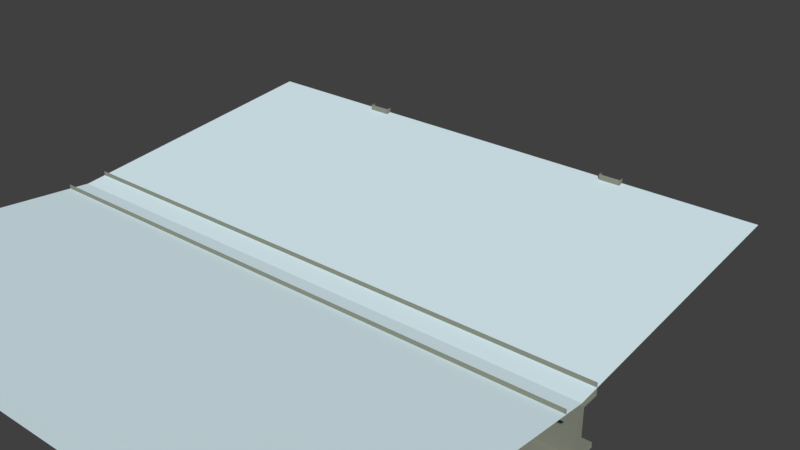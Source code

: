 # Source: roof.blend  (saved by Blender 2.79.0; exported with 4.5.12 LTS)
import bpy
from mathutils import Matrix  # noqa: F401  (used for matrix-valued properties, if any)

bpy.ops.wm.read_factory_settings(use_empty=True)
scene = bpy.context.scene
scene.name = 'Scene'

# ---- collections
col_collection_1 = bpy.data.collections.new('Collection 1'); scene.collection.children.link(col_collection_1)

# ---- materials (node trees are filled in below, after node groups)
mat_roof = bpy.data.materials.new('Roof')
mat_roof.alpha_threshold = 0.0
mat_roof.use_transparent_shadow = False
mat_roof.diffuse_color = (0.2537, 0.2668, 0.2137, 1.0)
mat_roof.roughness = 0.5
mat_roof_roof = bpy.data.materials.new('Roof Roof')
mat_roof_roof.alpha_threshold = 0.0
mat_roof_roof.use_transparent_shadow = False
mat_roof_roof.diffuse_color = (0.7679, 0.9425, 1.0, 1.0)
mat_roof_roof.roughness = 0.5

# ---- material node trees

# ---- world
world_world = bpy.data.worlds.new('World'); scene.world = world_world
world_world.color = (0.05088, 0.05088, 0.05088)
world_world.use_sun_shadow = False
world_world.sun_shadow_jitter_overblur = 0.0
world_world.cycles.sampling_method = 'MANUAL'

# ---- meshes
me_cube = bpy.data.meshes.new('Cube')
me_cube.from_pydata([(-5.0, 0.0, 1.0), (5.0, 0.0, 1.0), (5.0, 0.36, 0.09886), (5.0, 0.36, 1.115), (-5.0, 0.36, 0.09886), (-5.0, 0.36, 1.115), (5.0, 0.36, 0.9158), (5.0, 0.36, 0.1831), (-5.0, 0.36, 0.9158), (-5.0, 0.36, 0.1831), (5.0, 0.06564, 0.9017), (5.0, 0.06564, 0.1972), (-5.0, 0.06564, 0.9017), (-5.0, 0.06564, 0.1972), (-5.0, 5.0, 1.5), (5.0, 5.0, 1.5), (-2.61, 0.0, 0.8), (-2.61, 0.0, 1.0), (-2.61, 5.0, 1.3), (-2.61, 5.0, 1.5), (-2.41, 0.0, 0.8), (-2.41, 0.0, 1.0), (-2.41, 5.0, 1.3), (-2.41, 5.0, 1.5), (5.0, 0.0, 0.09886), (-5.0, 0.0, 0.09886), (-2.61, 0.0, 0.1), (-2.61, 0.0, 0.3), (-2.61, 5.0, 0.6), (-2.61, 5.0, 0.8), (-2.41, 0.0, 0.1), (-2.41, 0.0, 0.3), (-2.41, 5.0, 0.6), (-2.41, 5.0, 0.8), (-2.438, 0.2677, 0.2115), (-2.438, 0.9121, 0.9667), (-2.438, 1.432, 0.3362), (-2.438, 2.062, 1.05), (-2.438, 2.651, 0.5025), (-2.438, 3.226, 1.195), (-2.438, 3.808, 0.6065), (-2.438, 4.376, 1.292), (-2.438, 4.924, 0.7381), (-2.581, 0.06772, 0.2115), (-2.581, 0.7121, 0.9667), (-2.581, 1.232, 0.3362), (-2.581, 1.862, 1.05), (-2.581, 2.451, 0.5025), (-2.581, 3.026, 1.195), (-2.581, 3.608, 0.6065), (-2.581, 4.176, 1.292), (-2.581, 4.724, 0.7381), (-2.581, 0.2677, 0.2115), (-2.581, 0.9121, 0.9667), (-2.581, 1.432, 0.3362), (-2.581, 2.062, 1.05), (-2.581, 2.651, 0.5025), (-2.581, 3.226, 1.195), (-2.581, 3.808, 0.6065), (-2.581, 4.376, 1.292), (-2.581, 4.924, 0.7381), (-2.438, 0.06772, 0.2115), (-2.438, 0.7121, 0.9667), (-2.438, 1.232, 0.3362), (-2.438, 1.862, 1.05), (-2.438, 2.451, 0.5025), (-2.438, 3.026, 1.195), (-2.438, 3.608, 0.6065), (-2.438, 4.176, 1.292), (-2.438, 4.724, 0.7381), (-2.702, 4.9, 1.59), (-2.318, 4.9, 1.59), (-2.702, 4.9, 0.51), (-2.318, 4.9, 0.51), (-2.702, 5.0, 1.59), (-2.318, 5.0, 1.59), (-2.702, 5.0, 0.51), (-2.318, 5.0, 0.51), (2.363, 0.0, 0.8), (2.363, 0.0, 1.0), (2.363, 5.0, 1.3), (2.363, 5.0, 1.5), (2.563, 0.0, 0.8), (2.563, 0.0, 1.0), (2.563, 5.0, 1.3), (2.563, 5.0, 1.5), (2.363, 0.0, 0.1), (2.363, 0.0, 0.3), (2.363, 5.0, 0.6), (2.363, 5.0, 0.8), (2.563, 0.0, 0.1), (2.563, 0.0, 0.3), (2.563, 5.0, 0.6), (2.563, 5.0, 0.8), (2.535, 0.2677, 0.2115), (2.535, 0.9121, 0.9667), (2.535, 1.432, 0.3362), (2.535, 2.062, 1.05), (2.535, 2.651, 0.5025), (2.535, 3.226, 1.195), (2.535, 3.808, 0.6065), (2.535, 4.376, 1.292), (2.535, 4.924, 0.7381), (2.392, 0.06772, 0.2115), (2.392, 0.7121, 0.9667), (2.392, 1.232, 0.3362), (2.392, 1.862, 1.05), (2.392, 2.451, 0.5025), (2.392, 3.026, 1.195), (2.392, 3.608, 0.6065), (2.392, 4.176, 1.292), (2.392, 4.724, 0.7381), (2.392, 0.2677, 0.2115), (2.392, 0.9121, 0.9667), (2.392, 1.432, 0.3362), (2.392, 2.062, 1.05), (2.392, 2.651, 0.5025), (2.392, 3.226, 1.195), (2.392, 3.808, 0.6065), (2.392, 4.376, 1.292), (2.392, 4.924, 0.7381), (2.535, 0.06772, 0.2115), (2.535, 0.7121, 0.9667), (2.535, 1.232, 0.3362), (2.535, 1.862, 1.05), (2.535, 2.451, 0.5025), (2.535, 3.026, 1.195), (2.535, 3.608, 0.6065), (2.535, 4.176, 1.292), (2.535, 4.724, 0.7381), (2.271, 4.9, 1.59), (2.655, 4.9, 1.59), (2.271, 4.9, 0.51), (2.655, 4.9, 0.51), (2.271, 5.0, 1.59), (2.655, 5.0, 1.59), (2.271, 5.0, 0.51), (2.655, 5.0, 0.51)], [], [(6, 8, 5, 3), (2, 4, 9, 7), (10, 12, 8, 6), (7, 11, 13, 9), (11, 13, 12, 10), (1, 0, 14, 15), (18, 16, 17, 19), (22, 23, 21, 20), (18, 22, 20, 16), (4, 2, 24, 25), (28, 26, 27, 29), (32, 33, 31, 30), (28, 32, 30, 26), (27, 29, 33, 31), (39, 38, 56, 57), (37, 36, 54, 55), (35, 62, 61, 34), (36, 35, 62, 63), (37, 64, 63, 36), (47, 65, 64, 46), (38, 37, 55, 56), (38, 37, 64, 65), (47, 46, 55, 56), (46, 45, 63, 64), (46, 55, 54, 45), (45, 63, 62, 44), (36, 54, 53, 35), (45, 44, 53, 54), (53, 35, 34, 52), (44, 43, 61, 62), (44, 53, 52, 43), (48, 66, 65, 47), (39, 66, 65, 38), (48, 57, 56, 47), (40, 39, 66, 67), (49, 67, 66, 48), (40, 58, 57, 39), (49, 48, 57, 58), (50, 68, 67, 49), (41, 68, 67, 40), (50, 59, 58, 49), (41, 40, 58, 59), (51, 69, 68, 50), (42, 41, 68, 69), (51, 50, 59, 60), (42, 60, 59, 41), (70, 72, 73, 71), (73, 77, 75, 71), (72, 76, 77, 73), (70, 74, 76, 72), (80, 78, 79, 81), (84, 85, 83, 82), (80, 84, 82, 78), (88, 86, 87, 89), (92, 93, 91, 90), (88, 92, 90, 86), (87, 89, 93, 91), (99, 98, 116, 117), (97, 96, 114, 115), (95, 122, 121, 94), (96, 95, 122, 123), (97, 124, 123, 96), (107, 125, 124, 106), (98, 97, 115, 116), (98, 97, 124, 125), (107, 106, 115, 116), (106, 105, 123, 124), (106, 115, 114, 105), (105, 123, 122, 104), (96, 114, 113, 95), (105, 104, 113, 114), (113, 95, 94, 112), (104, 103, 121, 122), (104, 113, 112, 103), (108, 126, 125, 107), (99, 126, 125, 98), (108, 117, 116, 107), (100, 99, 126, 127), (109, 127, 126, 108), (100, 118, 117, 99), (109, 108, 117, 118), (110, 128, 127, 109), (101, 128, 127, 100), (110, 119, 118, 109), (101, 100, 118, 119), (111, 129, 128, 110), (102, 101, 128, 129), (111, 110, 119, 120), (102, 120, 119, 101), (130, 132, 133, 131), (133, 137, 135, 131), (132, 136, 137, 133), (130, 134, 136, 132)])
me_cube.polygons.foreach_set('material_index', [0, 0, 0, 0, 0, 1, 0, 0, 0, 0, 0, 0, 0, 0, 0, 0, 0, 0, 0, 0, 0, 0, 0, 0, 0, 0, 0, 0, 0, 0, 0, 0, 0, 0, 0, 0, 0, 0, 0, 0, 0, 0, 0, 0, 0, 0, 0, 0, 0, 0, 0, 0, 0, 0, 0, 0, 0, 0, 0, 0, 0, 0, 0, 0, 0, 0, 0, 0, 0, 0, 0, 0, 0, 0, 0, 0, 0, 0, 0, 0, 0, 0, 0, 0, 0, 0, 0, 0, 0, 0, 0, 0, 0])
_uv = me_cube.uv_layers.new(name='UVMap')
_uv.uv.foreach_set('vector', [0.0, 0.0, 0.0, 0.0, 0.0, 0.0, 0.0, 0.0, 0.0, 0.0, 0.0, 0.0, 0.0, 0.0, 0.0, 0.0, 0.0, 0.0, 0.0, 0.0, 0.0, 0.0, 0.0, 0.0, 0.0, 0.0, 0.0, 0.0, 0.0, 0.0, 0.0, 0.0, 0.0, 0.0, 0.0, 0.0, 0.0, 0.0, 0.0, 0.0, 0.9999, 0.5025, 7.092e-05, 0.5025, 7.088e-05, 7.088e-05, 0.9999, 7.088e-05, 0.0, 0.0, 0.0, 0.0, 0.0, 0.0, 0.0, 0.0, 0.0, 0.0, 0.0, 0.0, 0.0, 0.0, 0.0, 0.0, 0.0, 0.0, 0.0, 0.0, 0.0, 0.0, 0.0, 0.0, 0.0, 0.0, 0.0, 0.0, 0.0, 0.0, 0.0, 0.0, 0.0, 0.0, 0.0, 0.0, 0.0, 0.0, 0.0, 0.0, 0.0, 0.0, 0.0, 0.0, 0.0, 0.0, 0.0, 0.0, 0.0, 0.0, 0.0, 0.0, 0.0, 0.0, 0.0, 0.0, 0.0, 0.0, 0.0, 0.0, 0.0, 0.0, 0.0, 0.0, 0.0, 0.0, 0.0, 0.0, 0.0, 0.0, 0.0, 0.0, 0.0, 0.0, 0.0, 0.0, 0.0, 0.0, 0.0, 0.0, 0.0, 0.0, 0.0, 0.0, 0.0, 0.0, 0.0, 0.0, 0.0, 0.0, 0.0, 0.0, 0.0, 0.0, 0.0, 0.0, 0.0, 0.0, 0.0, 0.0, 0.0, 0.0, 0.0, 0.0, 0.0, 0.0, 0.0, 0.0, 0.0, 0.0, 0.0, 0.0, 0.0, 0.0, 0.0, 0.0, 0.0, 0.0, 0.0, 0.0, 0.0, 0.0, 0.0, 0.0, 0.0, 0.0, 0.0, 0.0, 0.0, 0.0, 0.0, 0.0, 0.0, 0.0, 0.0, 0.0, 0.0, 0.0, 0.0, 0.0, 0.0, 0.0, 0.0, 0.0, 0.0, 0.0, 0.0, 0.0, 0.0, 0.0, 0.0, 0.0, 0.0, 0.0, 0.0, 0.0, 0.0, 0.0, 0.0, 0.0, 0.0, 0.0, 0.0, 0.0, 0.0, 0.0, 0.0, 0.0, 0.0, 0.0, 0.0, 0.0, 0.0, 0.0, 0.0, 0.0, 0.0, 0.0, 0.0, 0.0, 0.0, 0.0, 0.0, 0.0, 0.0, 0.0, 0.0, 0.0, 0.0, 0.0, 0.0, 0.0, 0.0, 0.0, 0.0, 0.0, 0.0, 0.0, 0.0, 0.0, 0.0, 0.0, 0.0, 0.0, 0.0, 0.0, 0.0, 0.0, 0.0, 0.0, 0.0, 0.0, 0.0, 0.0, 0.0, 0.0, 0.0, 0.0, 0.0, 0.0, 0.0, 0.0, 0.0, 0.0, 0.0, 0.0, 0.0, 0.0, 0.0, 0.0, 0.0, 0.0, 0.0, 0.0, 0.0, 0.0, 0.0, 0.0, 0.0, 0.0, 0.0, 0.0, 0.0, 0.0, 0.0, 0.0, 0.0, 0.0, 0.0, 0.0, 0.0, 0.0, 0.0, 0.0, 0.0, 0.0, 0.0, 0.0, 0.0, 0.0, 0.0, 0.0, 0.0, 0.0, 0.0, 0.0, 0.0, 0.0, 0.0, 0.0, 0.0, 0.0, 0.0, 0.0, 0.0, 0.0, 0.0, 0.0, 0.0, 0.0, 0.0, 0.0, 0.0, 0.0, 0.0, 0.0, 0.0, 0.0, 0.0, 0.0, 0.0, 0.0, 0.0, 0.0, 0.0, 0.0, 0.0, 0.0, 0.0, 0.0, 0.0, 0.0, 0.0, 0.0, 0.0, 0.0, 0.0, 0.0, 0.0, 0.0, 0.0, 0.0, 0.0, 0.0, 0.0, 0.0, 0.0, 0.0, 0.0, 0.0, 0.0, 0.0, 0.0, 0.0, 0.0, 0.0, 0.0, 0.0, 0.0, 0.0, 0.0, 0.0, 0.0, 0.0, 0.0, 0.0, 0.0, 0.0, 0.0, 0.0, 0.0, 0.0, 0.0, 0.0, 0.0, 0.0, 0.0, 0.0, 0.0, 0.0, 0.0, 0.0, 0.0, 0.0, 0.0, 0.0, 0.0, 0.0, 0.0, 0.0, 0.0, 0.0, 0.0, 0.0, 0.0, 0.0, 0.0, 0.0, 0.0, 0.0, 0.0, 0.0, 0.0, 0.0, 0.0, 0.0, 0.0, 0.0, 0.0, 0.0, 0.0, 0.0, 0.0, 0.0, 0.0, 0.0, 0.0, 0.0, 0.0, 0.0, 0.0, 0.0, 0.0, 0.0, 0.0, 0.0, 0.0, 0.0, 0.0, 0.0, 0.0, 0.0, 0.0, 0.0, 0.0, 0.0, 0.0, 0.0, 0.0, 0.0, 0.0, 0.0, 0.0, 0.0, 0.0, 0.0, 0.0, 0.0, 0.0, 0.0, 0.0, 0.0, 0.0, 0.0, 0.0, 0.0, 0.0, 0.0, 0.0, 0.0, 0.0, 0.0, 0.0, 0.0, 0.0, 0.0, 0.0, 0.0, 0.0, 0.0, 0.0, 0.0, 0.0, 0.0, 0.0, 0.0, 0.0, 0.0, 0.0, 0.0, 0.0, 0.0, 0.0, 0.0, 0.0, 0.0, 0.0, 0.0, 0.0, 0.0, 0.0, 0.0, 0.0, 0.0, 0.0, 0.0, 0.0, 0.0, 0.0, 0.0, 0.0, 0.0, 0.0, 0.0, 0.0, 0.0, 0.0, 0.0, 0.0, 0.0, 0.0, 0.0, 0.0, 0.0, 0.0, 0.0, 0.0, 0.0, 0.0, 0.0, 0.0, 0.0, 0.0, 0.0, 0.0, 0.0, 0.0, 0.0, 0.0, 0.0, 0.0, 0.0, 0.0, 0.0, 0.0, 0.0, 0.0, 0.0, 0.0, 0.0, 0.0, 0.0, 0.0, 0.0, 0.0, 0.0, 0.0, 0.0, 0.0, 0.0, 0.0, 0.0, 0.0, 0.0, 0.0, 0.0, 0.0, 0.0, 0.0, 0.0, 0.0, 0.0, 0.0, 0.0, 0.0, 0.0, 0.0, 0.0, 0.0, 0.0, 0.0, 0.0, 0.0, 0.0, 0.0, 0.0, 0.0, 0.0, 0.0, 0.0, 0.0, 0.0, 0.0, 0.0, 0.0, 0.0, 0.0, 0.0, 0.0, 0.0, 0.0, 0.0, 0.0, 0.0, 0.0, 0.0, 0.0, 0.0, 0.0, 0.0, 0.0, 0.0, 0.0, 0.0, 0.0, 0.0, 0.0, 0.0, 0.0, 0.0, 0.0, 0.0, 0.0, 0.0, 0.0, 0.0, 0.0, 0.0, 0.0, 0.0, 0.0, 0.0, 0.0, 0.0, 0.0, 0.0, 0.0, 0.0, 0.0, 0.0, 0.0, 0.0, 0.0, 0.0, 0.0, 0.0, 0.0, 0.0, 0.0, 0.0, 0.0, 0.0, 0.0, 0.0, 0.0, 0.0, 0.0, 0.0, 0.0, 0.0, 0.0, 0.0, 0.0, 0.0, 0.0, 0.0, 0.0, 0.0, 0.0, 0.0, 0.0, 0.0, 0.0, 0.0, 0.0, 0.0, 0.0, 0.0, 0.0, 0.0, 0.0, 0.0, 0.0, 0.0, 0.0, 0.0, 0.0, 0.0, 0.0, 0.0, 0.0, 0.0, 0.0, 0.0, 0.0, 0.0, 0.0, 0.0, 0.0, 0.0, 0.0, 0.0, 0.0, 0.0, 0.0, 0.0, 0.0, 0.0, 0.0, 0.0, 0.0, 0.0, 0.0, 0.0, 0.0, 0.0, 0.0, 0.0, 0.0, 0.0, 0.0, 0.0, 0.0, 0.0, 0.0, 0.0, 0.0, 0.0, 0.0, 0.0, 0.0, 0.0, 0.0, 0.0, 0.0, 0.0])
me_cube.materials.append(mat_roof)
me_cube.materials.append(mat_roof_roof)
me_cube.use_remesh_preserve_volume = False
me_cube.use_remesh_preserve_attributes = False
me_cube.use_mirror_vertex_groups = False
me_cube.update()

# ---- objects
ob_ceiling = bpy.data.objects.new('Ceiling', me_cube)

# ---- transforms, parenting, visibility, modifiers, constraints
ob_ceiling.location = (0.0, 0.0, 0.0)
ob_ceiling.lineart.crease_threshold = 0.0
_vg = ob_ceiling.vertex_groups.new(name='Guder')
_vg = ob_ceiling.vertex_groups.new(name='Ceiling')
_vg = ob_ceiling.vertex_groups.new(name='Perling')
_m = ob_ceiling.modifiers.new('Mirror', 'MIRROR')
_m.use_axis = (False, True, False)
_m.use_clip = True

# ---- collection membership
col_collection_1.objects.link(ob_ceiling)

# ---- scene / render settings (as saved in the file)
scene.frame_start = 1; scene.frame_end = 250; scene.frame_set(1)
scene.render.engine = 'BLENDER_EEVEE_NEXT'
scene.render.resolution_percentage = 50
scene.render.dither_intensity = 0.0
scene.cycles.use_denoising = False
scene.cycles.samples = 128
scene.cycles.sampling_pattern = 'TABULATED_SOBOL'
scene.cycles.use_adaptive_sampling = False
scene.cycles.use_light_tree = False
scene.cycles.blur_glossy = 0.0
scene.cycles.sample_clamp_indirect = 0.0
scene.view_settings.view_transform = 'Standard'
bpy.context.view_layer.update()

# ---- added for rendering (the .blend has no active camera and no usable light): camera, sun
cam_auto = bpy.data.cameras.new('AutoCamera')
cam_auto.lens = 50.0
cam_auto.sensor_width = 36.0
cam_auto.clip_end = 1000.0
ob_auto_camera = bpy.data.objects.new('AutoCamera', cam_auto)
scene.collection.objects.link(ob_auto_camera)
ob_auto_camera.location = (10.4359, -10.0231, 9.19317)
ob_auto_camera.rotation_euler = (1.09748, -7.21219e-08, 0.694738)
scene.camera = ob_auto_camera
light_auto_sun = bpy.data.lights.new('AutoSun', 'SUN')
light_auto_sun.energy = 3.0
light_auto_sun.angle = 0.0523599
ob_auto_sun = bpy.data.objects.new('AutoSun', light_auto_sun)
scene.collection.objects.link(ob_auto_sun)
ob_auto_sun.rotation_euler = (0.872665, 0.174533, 0.523599)
bpy.context.view_layer.update()
